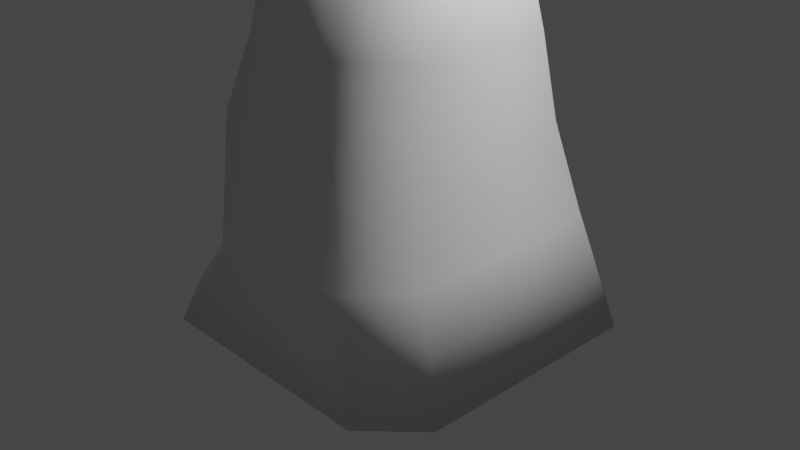 # Source: Treewithhole.blend  (saved by Blender 2.92.15; exported with 4.5.12 LTS)
import bpy
from mathutils import Matrix  # noqa: F401  (used for matrix-valued properties, if any)

bpy.ops.wm.read_factory_settings(use_empty=True)
scene = bpy.context.scene
scene.name = 'Scene'

# ---- collections
col_collection = bpy.data.collections.new('Collection'); scene.collection.children.link(col_collection)

# ---- materials (node trees are filled in below, after node groups)
mat_material = bpy.data.materials.new('Material')
mat_material.alpha_threshold = 0.0
mat_material.use_transparent_shadow = False
mat_material.line_color = (0.0, 0.0, 0.0, 1.0)

# ---- material node trees
mat_material.use_nodes = True; mat_material.node_tree.nodes.clear()
_N = mat_material.node_tree.nodes; _L = mat_material.node_tree.links
n0 = _N.new('ShaderNodeOutputMaterial'); n0.name = 'Material Output'; n0.location = (300, 300)
n1 = _N.new('ShaderNodeBsdfPrincipled'); n1.name = 'Principled BSDF'; n1.location = (10, 300)
n1.distribution = 'GGX'
n1.subsurface_method = 'BURLEY'
n1.inputs[2].default_value = 0.4
n1.inputs[3].default_value = 1.45
n1.inputs[27].default_value = (0.0, 0.0, 0.0, 1.0)
n1.inputs[28].default_value = 1.0
_L.new(n1.outputs[0], n0.inputs[0])
n0.is_active_output = True

# ---- world
world_world = bpy.data.worlds.new('World'); scene.world = world_world
world_world.use_nodes = True; world_world.node_tree.nodes.clear()
_N = world_world.node_tree.nodes; _L = world_world.node_tree.links
n0 = _N.new('ShaderNodeOutputWorld'); n0.name = 'World Output'; n0.location = (300, 300)
n1 = _N.new('ShaderNodeBackground'); n1.name = 'Background'; n1.location = (10, 300)
n1.inputs[0].default_value = (0.05088, 0.05088, 0.05088, 1.0)
_L.new(n1.outputs[0], n0.inputs[0])
n0.is_active_output = True
world_world.color = (0.05088, 0.05088, 0.05088)
world_world.use_sun_shadow = False
world_world.sun_shadow_jitter_overblur = 0.0

# ---- cameras
cam_camera = bpy.data.cameras.new('Camera')
cam_camera.clip_end = 100.0
cam_camera.ortho_scale = 7.314

# ---- lights
light_light = bpy.data.lights.new('Light', 'POINT')
light_light.transmission_factor = 0.0
light_light.energy = 1000.0
light_light.shadow_soft_size = 0.1
light_light.shadow_maximum_resolution = 0.006
light_light.use_absolute_resolution = True

# ---- meshes
me_cube = bpy.data.meshes.new('Cube')
me_cube.from_pydata([(-0.4343, 0.7476, 2.363), (-0.8473, 0.3456, 2.383), (-1.363, 0.9613, -0.7476), (-0.975, 1.363, -0.7476), (-0.8473, -0.3456, 2.383), (-0.4343, -0.7476, 2.363), (-0.975, -1.363, -0.7476), (-1.363, -0.9613, -0.7476), (0.7875, 0.3454, 2.303), (0.3844, 0.7476, 2.323), (0.9592, 1.363, -0.7476), (1.363, 0.9614, -0.7476), (0.3844, -0.7476, 2.323), (0.7875, -0.3454, 2.303), (1.363, -0.9614, -0.7476), (0.9592, -1.363, -0.7476), (1.086, -0.8044, 0.1413), (0.6976, -1.206, 0.09315), (0.6976, 1.206, 0.09315), (1.086, 0.8044, 0.1413), (-1.007, 0.8044, -0.1179), (-0.5942, 1.206, -0.06683), (-0.5942, -1.206, -0.06683), (-1.007, -0.8044, -0.1179), (-0.8577, -0.5355, 1.595), (-0.4438, -0.9374, 1.581), (0.4548, -0.9374, 1.549), (0.8577, -0.5354, 1.535), (0.8577, 0.5354, 1.535), (0.4548, 0.9374, 1.549), (-0.4438, 0.9374, 1.581), (-0.8577, 0.5355, 1.595), (0.9165, -0.6542, 0.8733), (0.5119, -1.056, 0.8991), (0.5119, 1.056, 0.8991), (0.9165, 0.6542, 0.8733), (-1.043, 0.6544, 0.9981), (-0.6309, 1.056, 0.9719), (-1.043, -0.6544, 0.9981), (-0.6309, -1.056, 0.9719)], [], [(24, 4, 1, 31), (26, 12, 5, 25), (15, 17, 22, 6), (11, 19, 16, 14), (8, 9, 0, 1, 4, 5, 12, 13), (3, 21, 18, 10), (2, 3, 10, 11, 14, 15, 6, 7), (7, 23, 20, 2), (19, 35, 32, 16), (28, 8, 13, 27), (35, 28, 27, 32), (37, 30, 29, 34), (38, 24, 31, 36), (21, 37, 34, 18), (17, 33, 39, 22), (23, 38, 36, 20), (33, 26, 25, 39), (17, 15, 14, 16), (19, 11, 10, 18), (21, 3, 2, 20), (25, 5, 4, 24), (33, 17, 16, 32), (35, 19, 18, 34), (37, 21, 20, 36), (6, 22, 23, 7), (39, 25, 24, 38), (12, 26, 27, 13), (8, 28, 29, 9), (0, 30, 31, 1), (26, 33, 32, 27), (28, 35, 34, 29), (30, 37, 36, 31), (22, 39, 38, 23), (30, 0, 9, 29)])
me_cube.polygons.foreach_set('use_smooth', [True] * 34)
_uv = me_cube.uv_layers.new(name='UVMap')
_uv.uv.foreach_set('vector', [0.7979, 0.5536, 0.875, 0.5672, 0.875, 0.6828, 0.7979, 0.6964, 0.5479, 0.5587, 0.625, 0.5616, 0.625, 0.6868, 0.5479, 0.6897, 0.375, 0.537, 0.4387, 0.5464, 0.4387, 0.7007, 0.375, 0.7144, 0.375, 0.7868, 0.4387, 0.7916, 0.4387, 0.9584, 0.375, 0.9632, 0.375, 0.06725, 0.4366, 0.0, 0.5618, 0.0, 0.625, 0.06722, 0.625, 0.1828, 0.5618, 0.25, 0.4366, 0.25, 0.375, 0.1828, 0.125, 0.5356, 0.1887, 0.5493, 0.1887, 0.7036, 0.125, 0.713, 0.375, 0.2868, 0.4106, 0.25, 0.588, 0.25, 0.625, 0.2868, 0.625, 0.4632, 0.588, 0.5, 0.4106, 0.5, 0.375, 0.4632, 0.625, 0.5368, 0.6887, 0.5416, 0.6887, 0.7084, 0.625, 0.7132, 0.4387, 0.7916, 0.4997, 0.7976, 0.4997, 0.9524, 0.4387, 0.9584, 0.5479, 0.8036, 0.625, 0.8172, 0.625, 0.9328, 0.5479, 0.9464, 0.4997, 0.7976, 0.5479, 0.8036, 0.5479, 0.9464, 0.4997, 0.9524, 0.2497, 0.5526, 0.2979, 0.5603, 0.2979, 0.6913, 0.2497, 0.6984, 0.7497, 0.5475, 0.7979, 0.5536, 0.7979, 0.6964, 0.7497, 0.7025, 0.1887, 0.5493, 0.2497, 0.5526, 0.2497, 0.6984, 0.1887, 0.7036, 0.4387, 0.5464, 0.4997, 0.5516, 0.4997, 0.6974, 0.4387, 0.7007, 0.6887, 0.5416, 0.7497, 0.5475, 0.7497, 0.7025, 0.6887, 0.7084, 0.4997, 0.5516, 0.5479, 0.5587, 0.5479, 0.6897, 0.4997, 0.6974, 0.4387, 0.5464, 0.375, 0.537, 0.3795, 0.5, 0.4387, 0.5, 0.4387, 0.7916, 0.375, 0.7868, 0.383, 0.75, 0.4387, 0.75, 0.1887, 0.5493, 0.125, 0.5356, 0.1323, 0.5, 0.1887, 0.5, 0.5479, 0.6897, 0.625, 0.6868, 0.625, 0.75, 0.5569, 0.75, 0.4997, 0.5516, 0.4387, 0.5464, 0.445, 0.5, 0.4997, 0.5, 0.4997, 0.7976, 0.4387, 0.7916, 0.4419, 0.75, 0.4997, 0.75, 0.2497, 0.5526, 0.1887, 0.5493, 0.1916, 0.5, 0.2497, 0.5, 0.375, 0.7144, 0.4387, 0.7007, 0.4387, 0.75, 0.3823, 0.75, 0.4997, 0.6974, 0.5479, 0.6897, 0.5479, 0.75, 0.5054, 0.75, 0.625, 0.5616, 0.5479, 0.5587, 0.5572, 0.5, 0.625, 0.5, 0.625, 0.8172, 0.5479, 0.8036, 0.5527, 0.75, 0.625, 0.75, 0.375, 0.5632, 0.2979, 0.5603, 0.3069, 0.5, 0.375, 0.5, 0.5479, 0.5587, 0.4997, 0.5516, 0.5047, 0.5, 0.5479, 0.5, 0.5479, 0.8036, 0.4997, 0.7976, 0.504, 0.75, 0.5479, 0.75, 0.2979, 0.5603, 0.2497, 0.5526, 0.2554, 0.5, 0.2979, 0.5, 0.4387, 0.7007, 0.4997, 0.6974, 0.4997, 0.75, 0.4416, 0.75, 0.2979, 0.5603, 0.375, 0.5632, 0.375, 0.6884, 0.2979, 0.6913])
me_cube.materials.append(mat_material)
me_cube.use_remesh_preserve_volume = False
me_cube.use_remesh_preserve_attributes = False
me_cube.use_mirror_vertex_groups = False
me_cube.update()

# ---- objects
ob_cube = bpy.data.objects.new('Cube', me_cube)
ob_light = bpy.data.objects.new('Light', light_light)
ob_camera = bpy.data.objects.new('Camera', cam_camera)
ob_empty = bpy.data.objects.new('Empty', None)

# ---- transforms, parenting, visibility, modifiers, constraints
ob_cube.location = (0.0, 0.0, 0.0)
ob_cube.scale = (1.338, 1.338, 1.338)
ob_cube.lock_rotations_4d = False
ob_cube.empty_display_type = 'ARROWS'
ob_cube.lineart.crease_threshold = 0.0
ob_light.location = (4.076, 1.005, 5.904)
ob_light.rotation_euler = (0.6503, 0.05522, 1.866)
ob_light.lock_rotations_4d = False
ob_light.empty_display_type = 'ARROWS'
ob_light.color = (0.0, 0.0, 0.0, 0.0)
ob_light.lineart.crease_threshold = 0.0
ob_camera.location = (7.359, -6.926, 4.958)
ob_camera.rotation_euler = (1.109, 0.0, 0.8149)
ob_camera.lock_rotations_4d = False
ob_camera.empty_display_type = 'ARROWS'
ob_camera.color = (0.0, 0.0, 0.0, 0.0)
ob_camera.display_type = 'WIRE'
ob_camera.lineart.crease_threshold = 0.0
ob_empty.location = (0.4345, 4.821, 4.414)
ob_empty.rotation_euler = (1.571, -0.0, 0.0)
ob_empty.scale = (13.78, 13.78, 13.78)
ob_empty.empty_display_type = 'IMAGE'
ob_empty.lineart.crease_threshold = 0.0

# ---- collection membership
col_collection.objects.link(ob_cube)
col_collection.objects.link(ob_light)
col_collection.objects.link(ob_camera)
col_collection.objects.link(ob_empty)

# ---- scene / render settings (as saved in the file)
scene.camera = ob_camera
scene.frame_start = 1; scene.frame_end = 250; scene.frame_set(1)
scene.render.engine = 'BLENDER_EEVEE_NEXT'
scene.cycles.use_denoising = False
scene.cycles.samples = 128
scene.cycles.sampling_pattern = 'TABULATED_SOBOL'
scene.cycles.use_adaptive_sampling = False
scene.cycles.use_light_tree = False
scene.view_settings.view_transform = 'Filmic'
bpy.context.view_layer.update()
